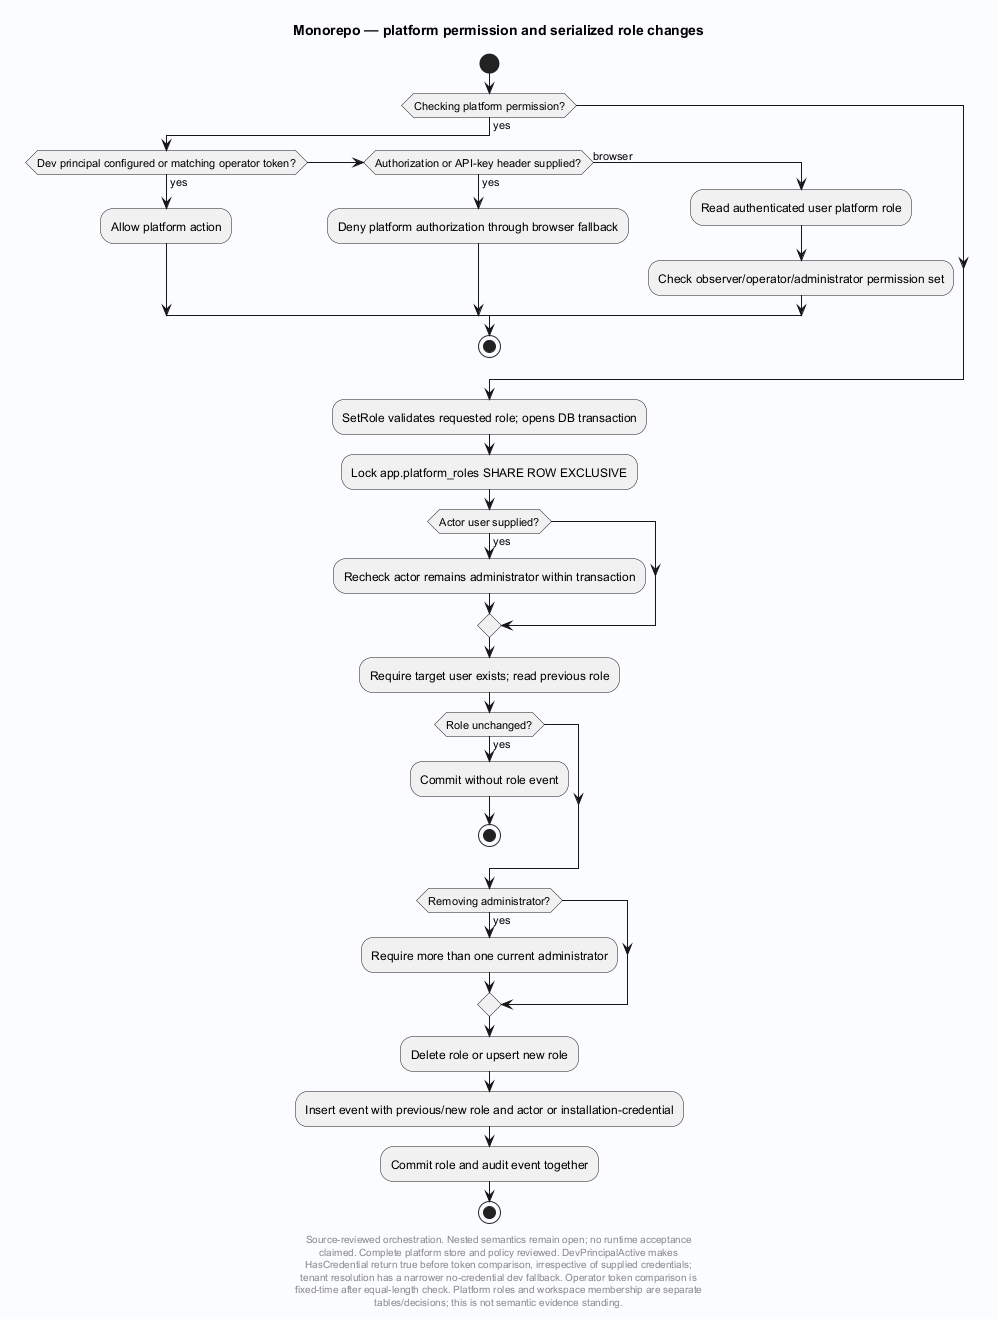

The diagram above was rendered by PlantUML. Its source (embedded in the PNG):
@startuml
' Evidence: Laplace/app/Laplace.Endpoints.OpenAICompat/Auth/PlatformAccess.cs SHA256 810524e40a0442a031869b86317144120b035f5fef7cfb3e3146dff9e8a7bfa7
' Evidence: Laplace/app/Laplace.Endpoints.OpenAICompat/Auth/TenantResolution.cs SHA256 05560546a61b594d7a4c86f45048481ae5938a24eea60ee87e50cf5a3daf7ce4
skinparam backgroundColor #FAFCFF
skinparam shadowing false
skinparam defaultFontName SansSerif
title Monorepo — platform permission and serialized role changes
start
if (Checking platform permission?) then (yes)
 if (Dev principal configured or matching operator token?) then (yes)
  :Allow platform action;
 elseif (Authorization or API-key header supplied?) then (yes)
  :Deny platform authorization through browser fallback;
 else (browser)
  :Read authenticated user platform role;
  :Check observer/operator/administrator permission set;
 endif
 stop
endif
:SetRole validates requested role; opens DB transaction;
:Lock app.platform_roles SHARE ROW EXCLUSIVE;
if (Actor user supplied?) then (yes)
 :Recheck actor remains administrator within transaction;
endif
:Require target user exists; read previous role;
if (Role unchanged?) then (yes)
 :Commit without role event;
 stop
endif
if (Removing administrator?) then (yes)
 :Require more than one current administrator;
endif
:Delete role or upsert new role;
:Insert event with previous/new role and actor or installation-credential;
:Commit role and audit event together;
stop
footer
Source-reviewed orchestration. Nested semantics remain open; no runtime acceptance
claimed. Complete platform store and policy reviewed. DevPrincipalActive makes
HasCredential return true before token comparison, irrespective of supplied credentials;
tenant resolution has a narrower no-credential dev fallback. Operator token comparison is
fixed-time after equal-length check. Platform roles and workspace membership are separate
tables/decisions; this is not semantic evidence standing.
end footer

@enduml